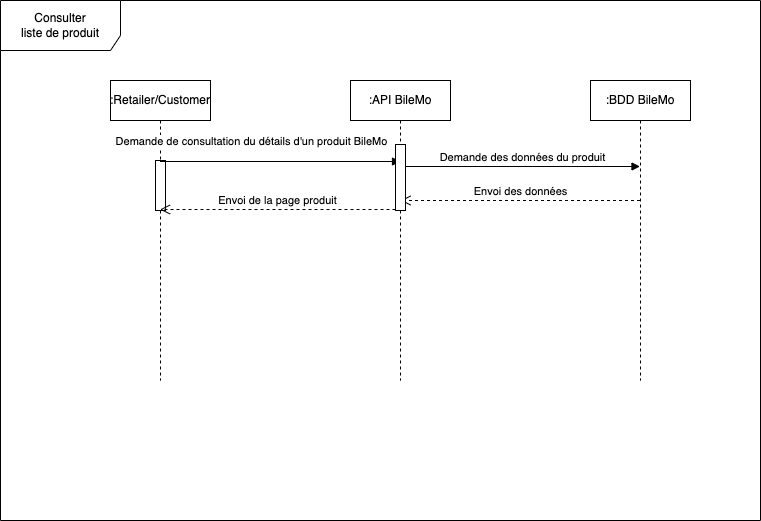

The diagram above was exported from draw.io. Its source (the exported page's mxGraphModel, read from the mxfile embedded in the PNG):
<mxGraphModel dx="1186" dy="714" grid="1" gridSize="10" guides="1" tooltips="1" connect="1" arrows="1" fold="1" page="1" pageScale="1" pageWidth="850" pageHeight="1100" math="0" shadow="0">
  <root>
    <mxCell id="0" />
    <mxCell id="1" parent="0" />
    <mxCell id="ehNRu9C7zkl0GpzQvVXb-6" value="Consulter&lt;br&gt;liste de produit" style="shape=umlFrame;whiteSpace=wrap;html=1;width=120;height=50;" parent="1" vertex="1">
      <mxGeometry x="40" y="40" width="760" height="520" as="geometry" />
    </mxCell>
    <mxCell id="ehNRu9C7zkl0GpzQvVXb-7" value=":Retailer/Customer" style="shape=umlLifeline;perimeter=lifelinePerimeter;whiteSpace=wrap;html=1;container=1;collapsible=0;recursiveResize=0;outlineConnect=0;" parent="1" vertex="1">
      <mxGeometry x="150" y="120" width="100" height="300" as="geometry" />
    </mxCell>
    <mxCell id="ehNRu9C7zkl0GpzQvVXb-16" value="" style="html=1;points=[];perimeter=orthogonalPerimeter;" parent="ehNRu9C7zkl0GpzQvVXb-7" vertex="1">
      <mxGeometry x="45" y="80" width="10" height="50" as="geometry" />
    </mxCell>
    <mxCell id="ehNRu9C7zkl0GpzQvVXb-8" value=":API BileMo" style="shape=umlLifeline;perimeter=lifelinePerimeter;whiteSpace=wrap;html=1;container=1;collapsible=0;recursiveResize=0;outlineConnect=0;" parent="1" vertex="1">
      <mxGeometry x="390" y="120" width="100" height="300" as="geometry" />
    </mxCell>
    <mxCell id="ehNRu9C7zkl0GpzQvVXb-12" value="Demande des données du produit" style="html=1;verticalAlign=bottom;endArrow=block;rounded=0;" parent="ehNRu9C7zkl0GpzQvVXb-8" source="ehNRu9C7zkl0GpzQvVXb-17" edge="1">
      <mxGeometry width="80" relative="1" as="geometry">
        <mxPoint x="50" y="86" as="sourcePoint" />
        <mxPoint x="289.5" y="86" as="targetPoint" />
      </mxGeometry>
    </mxCell>
    <mxCell id="ehNRu9C7zkl0GpzQvVXb-13" value="Envoi des données" style="html=1;verticalAlign=bottom;endArrow=open;dashed=1;endSize=8;rounded=0;" parent="ehNRu9C7zkl0GpzQvVXb-8" source="ehNRu9C7zkl0GpzQvVXb-9" edge="1">
      <mxGeometry relative="1" as="geometry">
        <mxPoint x="130" y="120" as="sourcePoint" />
        <mxPoint x="50" y="120" as="targetPoint" />
      </mxGeometry>
    </mxCell>
    <mxCell id="ehNRu9C7zkl0GpzQvVXb-9" value=":BDD BileMo" style="shape=umlLifeline;perimeter=lifelinePerimeter;whiteSpace=wrap;html=1;container=1;collapsible=0;recursiveResize=0;outlineConnect=0;" parent="1" vertex="1">
      <mxGeometry x="630" y="120" width="100" height="300" as="geometry" />
    </mxCell>
    <mxCell id="ehNRu9C7zkl0GpzQvVXb-11" value="Demande de consultation du détails d'un produit BileMo" style="html=1;verticalAlign=bottom;endArrow=block;rounded=0;" parent="1" edge="1">
      <mxGeometry x="-0.2474" y="11" width="80" relative="1" as="geometry">
        <mxPoint x="199.5" y="201" as="sourcePoint" />
        <mxPoint x="440" y="201" as="targetPoint" />
        <mxPoint as="offset" />
      </mxGeometry>
    </mxCell>
    <mxCell id="ehNRu9C7zkl0GpzQvVXb-15" value="Envoi de la page produit" style="html=1;verticalAlign=bottom;endArrow=open;dashed=1;endSize=8;rounded=0;startArrow=none;" parent="1" edge="1">
      <mxGeometry relative="1" as="geometry">
        <mxPoint x="435" y="249" as="sourcePoint" />
        <mxPoint x="199.5" y="249" as="targetPoint" />
      </mxGeometry>
    </mxCell>
    <mxCell id="ehNRu9C7zkl0GpzQvVXb-17" value="" style="html=1;points=[];perimeter=orthogonalPerimeter;" parent="1" vertex="1">
      <mxGeometry x="435" y="184" width="10" height="66" as="geometry" />
    </mxCell>
    <mxCell id="ehNRu9C7zkl0GpzQvVXb-18" value="" style="html=1;verticalAlign=bottom;endArrow=none;dashed=1;endSize=8;rounded=0;" parent="1" target="ehNRu9C7zkl0GpzQvVXb-17" edge="1">
      <mxGeometry relative="1" as="geometry">
        <mxPoint x="440" y="250" as="sourcePoint" />
        <mxPoint x="199.5" y="250" as="targetPoint" />
      </mxGeometry>
    </mxCell>
  </root>
</mxGraphModel>